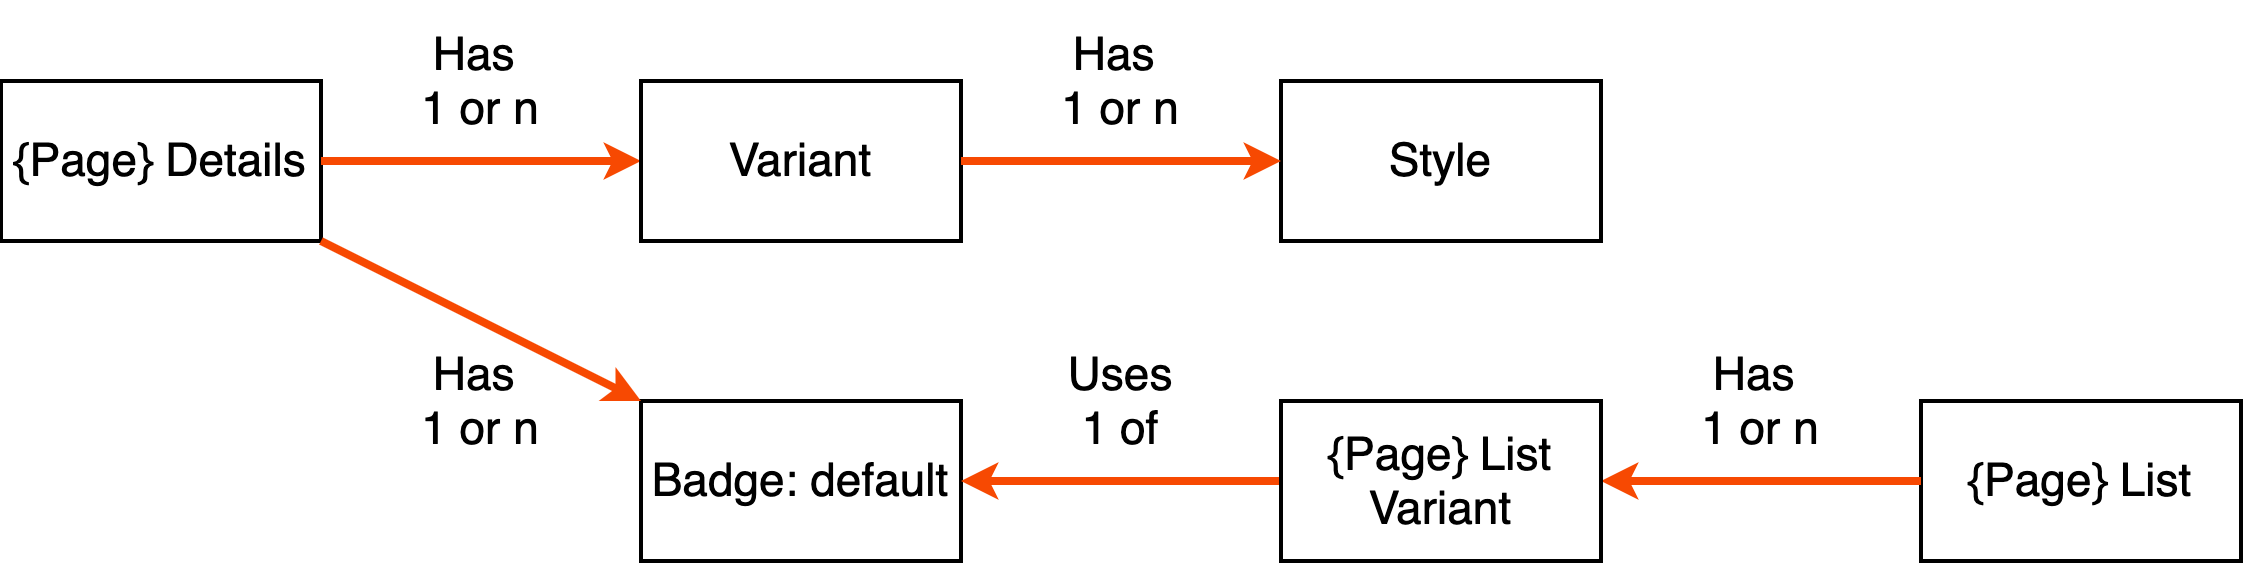

The diagram above was exported from draw.io. Its source (the exported page's mxGraphModel, read from the mxfile embedded in the PNG):
<mxGraphModel dx="2377" dy="1273" grid="1" gridSize="10" guides="1" tooltips="1" connect="1" arrows="1" fold="1" page="1" pageScale="1" pageWidth="1654" pageHeight="1169" math="0" shadow="0">
  <root>
    <mxCell id="0" />
    <mxCell id="1" parent="0" />
    <mxCell id="5c6013609812020-1" value="{Page} Details" style="rounded=0;whiteSpace=wrap;html=1;shadow=0;labelBackgroundColor=none;strokeColor=#000000;strokeWidth=2;fillColor=#FFFFFF;gradientColor=none;fontFamily=Helvetica;fontSize=23;fontColor=#000000;align=center;" parent="1" vertex="1">
      <mxGeometry x="280" y="120" width="160" height="80" as="geometry" />
    </mxCell>
    <mxCell id="5c6013609812020-2" value="" style="endArrow=classic;html=1;strokeColor=#F74902;strokeWidth=4;fontFamily=Helvetica;fontSize=23;fontColor=#000000;" parent="1" source="5c6013609812020-1" edge="1">
      <mxGeometry width="50" height="50" relative="1" as="geometry">
        <mxPoint x="776.0000000000005" y="200" as="sourcePoint" />
        <mxPoint x="600" y="160" as="targetPoint" />
      </mxGeometry>
    </mxCell>
    <mxCell id="5c6013609812020-3" value="Variant" style="rounded=0;whiteSpace=wrap;html=1;shadow=0;labelBackgroundColor=none;strokeColor=#000000;strokeWidth=2;fillColor=#FFFFFF;gradientColor=none;fontFamily=Helvetica;fontSize=23;fontColor=#000000;align=center;" parent="1" vertex="1">
      <mxGeometry x="600" y="120" width="160" height="80" as="geometry" />
    </mxCell>
    <mxCell id="5c6013609812020-4" value="Style" style="rounded=0;whiteSpace=wrap;html=1;shadow=0;labelBackgroundColor=none;strokeColor=#000000;strokeWidth=2;fillColor=#FFFFFF;gradientColor=none;fontFamily=Helvetica;fontSize=23;fontColor=#000000;align=center;" parent="1" vertex="1">
      <mxGeometry x="920" y="120" width="160" height="80" as="geometry" />
    </mxCell>
    <mxCell id="5c6013609812020-5" style="edgeStyle=orthogonalEdgeStyle;rounded=0;html=1;startArrow=none;startFill=0;endArrow=classic;endFill=1;jettySize=auto;orthogonalLoop=1;strokeColor=#F74902;strokeWidth=4;fontFamily=Helvetica;fontSize=23;fontColor=#000000;" parent="1" source="5c6013609812020-3" target="5c6013609812020-4" edge="1">
      <mxGeometry relative="1" as="geometry" />
    </mxCell>
    <mxCell id="5c6013609812020-6" value="Badge: default" style="rounded=0;whiteSpace=wrap;html=1;shadow=0;labelBackgroundColor=none;strokeColor=#000000;strokeWidth=2;fillColor=#FFFFFF;gradientColor=none;fontFamily=Helvetica;fontSize=23;fontColor=#000000;align=center;" parent="1" vertex="1">
      <mxGeometry x="600" y="280" width="160" height="80" as="geometry" />
    </mxCell>
    <mxCell id="5c6013609812020-7" value="" style="endArrow=classic;html=1;strokeColor=#F74902;strokeWidth=4;fontFamily=Helvetica;fontSize=23;fontColor=#000000;" parent="1" source="5c6013609812020-1" target="5c6013609812020-6" edge="1">
      <mxGeometry width="50" height="50" relative="1" as="geometry">
        <mxPoint x="450" y="170" as="sourcePoint" />
        <mxPoint x="610" y="170" as="targetPoint" />
      </mxGeometry>
    </mxCell>
    <mxCell id="5c6013609812020-9" value="" style="endArrow=classic;html=1;strokeColor=#F74902;strokeWidth=4;fontFamily=Helvetica;fontSize=23;fontColor=#000000;" parent="1" target="5c6013609812020-6" edge="1">
      <mxGeometry width="50" height="50" relative="1" as="geometry">
        <mxPoint x="920" y="320" as="sourcePoint" />
        <mxPoint x="610" y="290" as="targetPoint" />
      </mxGeometry>
    </mxCell>
    <mxCell id="5c6013609812020-10" value="Has&amp;nbsp;&lt;div&gt;1 or n&lt;/div&gt;" style="text;html=1;strokeColor=none;fillColor=none;align=center;verticalAlign=middle;whiteSpace=wrap;shadow=0;labelBackgroundColor=none;fontFamily=Helvetica;fontSize=23;fontColor=#000000;" parent="1" vertex="1">
      <mxGeometry x="440" y="80" width="160" height="80" as="geometry" />
    </mxCell>
    <mxCell id="5c6013609812020-11" value="Has&amp;nbsp;&lt;div&gt;1 or n&lt;/div&gt;" style="text;html=1;strokeColor=none;fillColor=none;align=center;verticalAlign=middle;whiteSpace=wrap;shadow=0;labelBackgroundColor=none;fontFamily=Helvetica;fontSize=23;fontColor=#000000;" parent="1" vertex="1">
      <mxGeometry x="760" y="80" width="160" height="80" as="geometry" />
    </mxCell>
    <mxCell id="5c6013609812020-12" value="Has&amp;nbsp;&lt;div&gt;1 or n&lt;/div&gt;" style="text;html=1;strokeColor=none;fillColor=none;align=center;verticalAlign=middle;whiteSpace=wrap;shadow=0;labelBackgroundColor=none;fontFamily=Helvetica;fontSize=23;fontColor=#000000;" parent="1" vertex="1">
      <mxGeometry x="440" y="240" width="160" height="80" as="geometry" />
    </mxCell>
    <mxCell id="5c6013609812020-13" value="Uses&lt;br&gt;1 of" style="text;html=1;strokeColor=none;fillColor=none;align=center;verticalAlign=middle;whiteSpace=wrap;shadow=0;labelBackgroundColor=none;fontFamily=Helvetica;fontSize=23;fontColor=#000000;" parent="1" vertex="1">
      <mxGeometry x="760" y="240" width="160" height="80" as="geometry" />
    </mxCell>
    <mxCell id="5c6013609812020-18" value="{Page} List" style="rounded=0;whiteSpace=wrap;html=1;shadow=0;labelBackgroundColor=none;strokeColor=#000000;strokeWidth=2;fillColor=#FFFFFF;gradientColor=none;fontFamily=Helvetica;fontSize=23;fontColor=#000000;align=center;" parent="1" vertex="1">
      <mxGeometry x="1240" y="280" width="160" height="80" as="geometry" />
    </mxCell>
    <mxCell id="5c6013609812020-19" value="" style="endArrow=classic;html=1;strokeColor=#F74902;strokeWidth=4;fontFamily=Helvetica;fontSize=23;fontColor=#000000;" parent="1" source="5c6013609812020-18" target="5c6013609812020-20" edge="1">
      <mxGeometry width="50" height="50" relative="1" as="geometry">
        <mxPoint x="1470.0000000000005" y="560" as="sourcePoint" />
        <mxPoint x="1294" y="520" as="targetPoint" />
      </mxGeometry>
    </mxCell>
    <mxCell id="5c6013609812020-20" value="{Page} List Variant" style="rounded=0;whiteSpace=wrap;html=1;shadow=0;labelBackgroundColor=none;strokeColor=#000000;strokeWidth=2;fillColor=#FFFFFF;gradientColor=none;fontFamily=Helvetica;fontSize=23;fontColor=#000000;align=center;" parent="1" vertex="1">
      <mxGeometry x="920" y="280" width="160" height="80" as="geometry" />
    </mxCell>
    <mxCell id="5c6013609812020-21" value="Has&amp;nbsp;&lt;div&gt;1 or n&lt;/div&gt;" style="text;html=1;strokeColor=none;fillColor=none;align=center;verticalAlign=middle;whiteSpace=wrap;shadow=0;labelBackgroundColor=none;fontFamily=Helvetica;fontSize=23;fontColor=#000000;" parent="1" vertex="1">
      <mxGeometry x="1080" y="240" width="160" height="80" as="geometry" />
    </mxCell>
  </root>
</mxGraphModel>